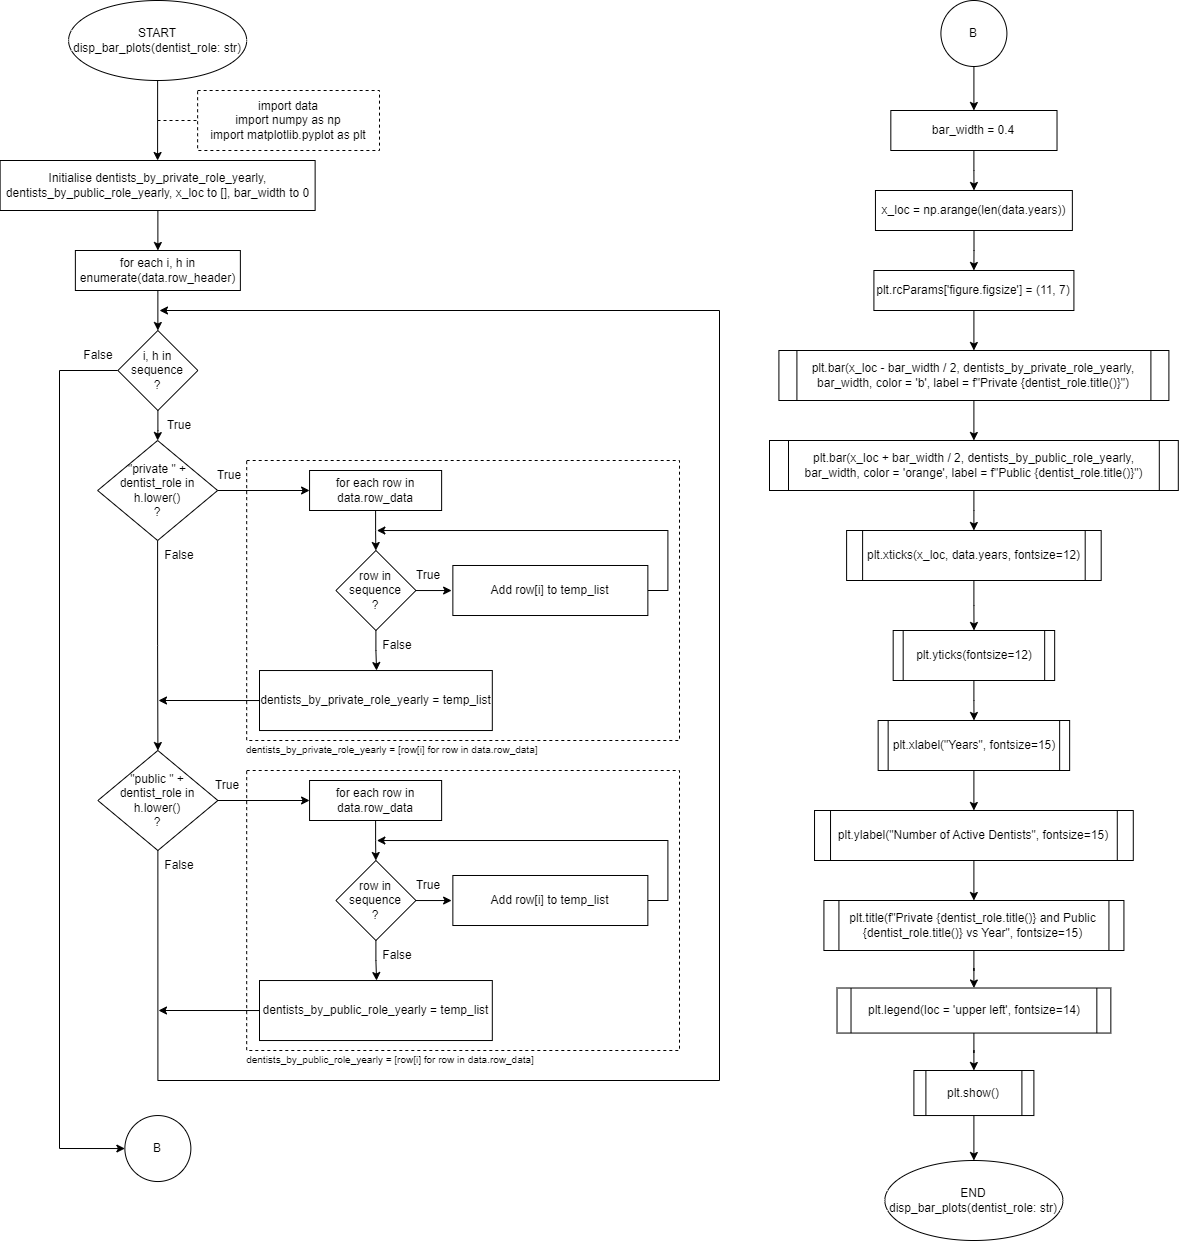

The diagram above was exported from draw.io. Its source (the exported page's mxGraphModel, read from the mxfile embedded in the PNG):
<mxGraphModel dx="1002" dy="573" grid="1" gridSize="10" guides="1" tooltips="1" connect="1" arrows="1" fold="1" page="1" pageScale="1" pageWidth="850" pageHeight="1100" math="0" shadow="0">
  <root>
    <mxCell id="0" />
    <mxCell id="1" parent="0" />
    <mxCell id="F1rEGI-G_MPweLG45hTM-47" value="" style="rounded=0;whiteSpace=wrap;html=1;glass=0;fillColor=none;dashed=1;" parent="1" vertex="1">
      <mxGeometry x="317.19" y="770" width="432.81" height="280" as="geometry" />
    </mxCell>
    <mxCell id="F1rEGI-G_MPweLG45hTM-45" value="" style="rounded=0;whiteSpace=wrap;html=1;glass=0;fillColor=none;dashed=1;" parent="1" vertex="1">
      <mxGeometry x="317.19" y="460" width="432.81" height="280" as="geometry" />
    </mxCell>
    <mxCell id="F1rEGI-G_MPweLG45hTM-1" value="" style="edgeStyle=orthogonalEdgeStyle;rounded=0;orthogonalLoop=1;jettySize=auto;html=1;" parent="1" source="F1rEGI-G_MPweLG45hTM-2" target="F1rEGI-G_MPweLG45hTM-3" edge="1">
      <mxGeometry relative="1" as="geometry" />
    </mxCell>
    <mxCell id="F1rEGI-G_MPweLG45hTM-2" value="START&lt;br&gt;disp_bar_plots(dentist_role: str)" style="ellipse;whiteSpace=wrap;html=1;rounded=0;" parent="1" vertex="1">
      <mxGeometry x="139.07" width="178.12" height="80" as="geometry" />
    </mxCell>
    <mxCell id="F1rEGI-G_MPweLG45hTM-3" value="Initialise dentists_by_private_role_yearly, dentists_by_public_role_yearly, x_loc to [], bar_width to 0" style="whiteSpace=wrap;html=1;rounded=0;" parent="1" vertex="1">
      <mxGeometry x="70.63000000000001" y="160" width="315" height="50" as="geometry" />
    </mxCell>
    <mxCell id="F1rEGI-G_MPweLG45hTM-4" value="import data&lt;br&gt;import numpy as np&lt;br&gt;import matplotlib.pyplot as plt" style="rounded=0;whiteSpace=wrap;html=1;glass=0;dashed=1;" parent="1" vertex="1">
      <mxGeometry x="268.12" y="90" width="181.88" height="60" as="geometry" />
    </mxCell>
    <mxCell id="F1rEGI-G_MPweLG45hTM-5" value="" style="endArrow=none;dashed=1;html=1;rounded=0;strokeColor=default;entryX=0;entryY=0.5;entryDx=0;entryDy=0;" parent="1" target="F1rEGI-G_MPweLG45hTM-4" edge="1">
      <mxGeometry width="50" height="50" relative="1" as="geometry">
        <mxPoint x="228" y="120" as="sourcePoint" />
        <mxPoint x="420.12" y="340" as="targetPoint" />
      </mxGeometry>
    </mxCell>
    <mxCell id="F1rEGI-G_MPweLG45hTM-6" value="" style="edgeStyle=orthogonalEdgeStyle;rounded=0;orthogonalLoop=1;jettySize=auto;html=1;" parent="1" target="F1rEGI-G_MPweLG45hTM-8" edge="1">
      <mxGeometry relative="1" as="geometry">
        <mxPoint x="228.375" y="210" as="sourcePoint" />
      </mxGeometry>
    </mxCell>
    <mxCell id="F1rEGI-G_MPweLG45hTM-7" value="" style="edgeStyle=orthogonalEdgeStyle;rounded=0;orthogonalLoop=1;jettySize=auto;html=1;" parent="1" source="F1rEGI-G_MPweLG45hTM-8" target="F1rEGI-G_MPweLG45hTM-10" edge="1">
      <mxGeometry relative="1" as="geometry" />
    </mxCell>
    <mxCell id="F1rEGI-G_MPweLG45hTM-8" value="for each i, h in enumerate(data.row_header)" style="rounded=0;whiteSpace=wrap;html=1;" parent="1" vertex="1">
      <mxGeometry x="145.87" y="250" width="165" height="40" as="geometry" />
    </mxCell>
    <mxCell id="F1rEGI-G_MPweLG45hTM-14" value="" style="edgeStyle=orthogonalEdgeStyle;rounded=0;orthogonalLoop=1;jettySize=auto;html=1;" parent="1" source="F1rEGI-G_MPweLG45hTM-10" target="F1rEGI-G_MPweLG45hTM-13" edge="1">
      <mxGeometry relative="1" as="geometry" />
    </mxCell>
    <mxCell id="F1rEGI-G_MPweLG45hTM-88" style="edgeStyle=orthogonalEdgeStyle;rounded=0;orthogonalLoop=1;jettySize=auto;html=1;exitX=0;exitY=0.5;exitDx=0;exitDy=0;entryX=0;entryY=0.5;entryDx=0;entryDy=0;" parent="1" source="F1rEGI-G_MPweLG45hTM-10" target="F1rEGI-G_MPweLG45hTM-58" edge="1">
      <mxGeometry relative="1" as="geometry">
        <mxPoint x="130" y="1157.1111382378472" as="targetPoint" />
        <Array as="points">
          <mxPoint x="130" y="370" />
          <mxPoint x="130" y="1148" />
        </Array>
      </mxGeometry>
    </mxCell>
    <mxCell id="F1rEGI-G_MPweLG45hTM-10" value="i, h in sequence&lt;br&gt;?" style="rhombus;whiteSpace=wrap;html=1;" parent="1" vertex="1">
      <mxGeometry x="188.37" y="330" width="80" height="80" as="geometry" />
    </mxCell>
    <mxCell id="F1rEGI-G_MPweLG45hTM-11" value="True" style="text;html=1;strokeColor=none;fillColor=none;align=center;verticalAlign=middle;whiteSpace=wrap;rounded=0;" parent="1" vertex="1">
      <mxGeometry x="220" y="410" width="60" height="30" as="geometry" />
    </mxCell>
    <mxCell id="F1rEGI-G_MPweLG45hTM-12" value="False" style="text;html=1;strokeColor=none;fillColor=none;align=center;verticalAlign=middle;whiteSpace=wrap;rounded=0;" parent="1" vertex="1">
      <mxGeometry x="139.07" y="340" width="60" height="30" as="geometry" />
    </mxCell>
    <mxCell id="F1rEGI-G_MPweLG45hTM-16" value="" style="edgeStyle=orthogonalEdgeStyle;rounded=0;orthogonalLoop=1;jettySize=auto;html=1;" parent="1" source="F1rEGI-G_MPweLG45hTM-13" target="F1rEGI-G_MPweLG45hTM-15" edge="1">
      <mxGeometry relative="1" as="geometry" />
    </mxCell>
    <mxCell id="F1rEGI-G_MPweLG45hTM-29" value="" style="edgeStyle=orthogonalEdgeStyle;rounded=0;orthogonalLoop=1;jettySize=auto;html=1;exitX=1;exitY=0.5;exitDx=0;exitDy=0;" parent="1" source="F1rEGI-G_MPweLG45hTM-13" target="F1rEGI-G_MPweLG45hTM-20" edge="1">
      <mxGeometry relative="1" as="geometry">
        <mxPoint x="318.54000000000013" y="490" as="sourcePoint" />
      </mxGeometry>
    </mxCell>
    <mxCell id="F1rEGI-G_MPweLG45hTM-13" value="&quot;private &quot; + dentist_role in h.lower()&lt;br&gt;?" style="rhombus;whiteSpace=wrap;html=1;" parent="1" vertex="1">
      <mxGeometry x="168.13" y="440" width="120" height="100" as="geometry" />
    </mxCell>
    <mxCell id="F1rEGI-G_MPweLG45hTM-55" style="edgeStyle=orthogonalEdgeStyle;rounded=0;orthogonalLoop=1;jettySize=auto;html=1;exitX=0.5;exitY=1;exitDx=0;exitDy=0;" parent="1" source="F1rEGI-G_MPweLG45hTM-15" edge="1">
      <mxGeometry relative="1" as="geometry">
        <mxPoint x="230" y="310" as="targetPoint" />
        <Array as="points">
          <mxPoint x="228" y="1080" />
          <mxPoint x="790" y="1080" />
        </Array>
      </mxGeometry>
    </mxCell>
    <mxCell id="F1rEGI-G_MPweLG45hTM-15" value="&quot;public &quot; + dentist_role in h.lower()&lt;br&gt;?" style="rhombus;whiteSpace=wrap;html=1;" parent="1" vertex="1">
      <mxGeometry x="168.37" y="750" width="120" height="100" as="geometry" />
    </mxCell>
    <mxCell id="PahRThepeINyk3PYhxjF-1" style="edgeStyle=orthogonalEdgeStyle;rounded=0;orthogonalLoop=1;jettySize=auto;html=1;exitX=0;exitY=0.5;exitDx=0;exitDy=0;" edge="1" parent="1" source="F1rEGI-G_MPweLG45hTM-18">
      <mxGeometry relative="1" as="geometry">
        <mxPoint x="229" y="700" as="targetPoint" />
      </mxGeometry>
    </mxCell>
    <mxCell id="F1rEGI-G_MPweLG45hTM-18" value="dentists_by_private_role_yearly = temp_list" style="whiteSpace=wrap;html=1;rounded=0;" parent="1" vertex="1">
      <mxGeometry x="330" y="670.03" width="232.81" height="60" as="geometry" />
    </mxCell>
    <mxCell id="F1rEGI-G_MPweLG45hTM-19" value="" style="edgeStyle=orthogonalEdgeStyle;rounded=0;orthogonalLoop=1;jettySize=auto;html=1;" parent="1" source="F1rEGI-G_MPweLG45hTM-20" edge="1">
      <mxGeometry relative="1" as="geometry">
        <mxPoint x="446.34000000000003" y="550" as="targetPoint" />
      </mxGeometry>
    </mxCell>
    <mxCell id="F1rEGI-G_MPweLG45hTM-20" value="for each row in data.row_data" style="rounded=0;whiteSpace=wrap;html=1;" parent="1" vertex="1">
      <mxGeometry x="380.06" y="470" width="132.07" height="40" as="geometry" />
    </mxCell>
    <mxCell id="F1rEGI-G_MPweLG45hTM-21" value="" style="edgeStyle=orthogonalEdgeStyle;rounded=0;orthogonalLoop=1;jettySize=auto;html=1;" parent="1" source="F1rEGI-G_MPweLG45hTM-22" edge="1">
      <mxGeometry relative="1" as="geometry">
        <mxPoint x="447.06000000000006" y="670.03" as="targetPoint" />
      </mxGeometry>
    </mxCell>
    <mxCell id="F1rEGI-G_MPweLG45hTM-22" value="row in&lt;br&gt;sequence&lt;br&gt;?" style="rhombus;whiteSpace=wrap;html=1;" parent="1" vertex="1">
      <mxGeometry x="406.41" y="550" width="80" height="80" as="geometry" />
    </mxCell>
    <mxCell id="F1rEGI-G_MPweLG45hTM-23" value="" style="edgeStyle=orthogonalEdgeStyle;rounded=0;orthogonalLoop=1;jettySize=auto;html=1;" parent="1" edge="1">
      <mxGeometry relative="1" as="geometry">
        <mxPoint x="486.36652173913023" y="590.0434782608695" as="sourcePoint" />
        <mxPoint x="522.1065760869564" y="590.0434782608695" as="targetPoint" />
      </mxGeometry>
    </mxCell>
    <mxCell id="F1rEGI-G_MPweLG45hTM-24" value="True" style="text;html=1;strokeColor=none;fillColor=none;align=center;verticalAlign=middle;whiteSpace=wrap;rounded=0;" parent="1" vertex="1">
      <mxGeometry x="468.91" y="560" width="60" height="30" as="geometry" />
    </mxCell>
    <mxCell id="F1rEGI-G_MPweLG45hTM-25" style="edgeStyle=orthogonalEdgeStyle;rounded=0;orthogonalLoop=1;jettySize=auto;html=1;exitX=1;exitY=0.5;exitDx=0;exitDy=0;" parent="1" source="F1rEGI-G_MPweLG45hTM-26" edge="1">
      <mxGeometry relative="1" as="geometry">
        <mxPoint x="447.36" y="530.03" as="targetPoint" />
        <Array as="points">
          <mxPoint x="738.3599999999999" y="590.03" />
          <mxPoint x="738.3599999999999" y="530.03" />
          <mxPoint x="448.36" y="530.03" />
        </Array>
      </mxGeometry>
    </mxCell>
    <mxCell id="F1rEGI-G_MPweLG45hTM-26" value="Add row[i] to temp_list" style="rounded=0;whiteSpace=wrap;html=1;" parent="1" vertex="1">
      <mxGeometry x="523.36" y="564.99" width="195" height="50.02" as="geometry" />
    </mxCell>
    <mxCell id="F1rEGI-G_MPweLG45hTM-28" value="False" style="text;html=1;strokeColor=none;fillColor=none;align=center;verticalAlign=middle;whiteSpace=wrap;rounded=0;" parent="1" vertex="1">
      <mxGeometry x="438.36" y="630" width="60" height="30" as="geometry" />
    </mxCell>
    <mxCell id="F1rEGI-G_MPweLG45hTM-30" value="" style="edgeStyle=orthogonalEdgeStyle;rounded=0;orthogonalLoop=1;jettySize=auto;html=1;exitX=1;exitY=0.5;exitDx=0;exitDy=0;" parent="1" target="F1rEGI-G_MPweLG45hTM-33" edge="1">
      <mxGeometry relative="1" as="geometry">
        <mxPoint x="288.1300000000001" y="800" as="sourcePoint" />
      </mxGeometry>
    </mxCell>
    <mxCell id="PahRThepeINyk3PYhxjF-2" style="edgeStyle=orthogonalEdgeStyle;rounded=0;orthogonalLoop=1;jettySize=auto;html=1;exitX=0;exitY=0.5;exitDx=0;exitDy=0;" edge="1" parent="1" source="F1rEGI-G_MPweLG45hTM-31">
      <mxGeometry relative="1" as="geometry">
        <mxPoint x="229" y="1010" as="targetPoint" />
      </mxGeometry>
    </mxCell>
    <mxCell id="F1rEGI-G_MPweLG45hTM-31" value="dentists_by_public_role_yearly = temp_list" style="whiteSpace=wrap;html=1;rounded=0;" parent="1" vertex="1">
      <mxGeometry x="330" y="980.03" width="232.81" height="60" as="geometry" />
    </mxCell>
    <mxCell id="F1rEGI-G_MPweLG45hTM-32" value="" style="edgeStyle=orthogonalEdgeStyle;rounded=0;orthogonalLoop=1;jettySize=auto;html=1;" parent="1" source="F1rEGI-G_MPweLG45hTM-33" edge="1">
      <mxGeometry relative="1" as="geometry">
        <mxPoint x="446.34000000000003" y="860" as="targetPoint" />
      </mxGeometry>
    </mxCell>
    <mxCell id="F1rEGI-G_MPweLG45hTM-33" value="for each row in data.row_data" style="rounded=0;whiteSpace=wrap;html=1;" parent="1" vertex="1">
      <mxGeometry x="380.06" y="780" width="132.07" height="40" as="geometry" />
    </mxCell>
    <mxCell id="F1rEGI-G_MPweLG45hTM-34" value="" style="edgeStyle=orthogonalEdgeStyle;rounded=0;orthogonalLoop=1;jettySize=auto;html=1;" parent="1" source="F1rEGI-G_MPweLG45hTM-35" edge="1">
      <mxGeometry relative="1" as="geometry">
        <mxPoint x="447.06000000000006" y="980.03" as="targetPoint" />
      </mxGeometry>
    </mxCell>
    <mxCell id="F1rEGI-G_MPweLG45hTM-35" value="row in&lt;br&gt;sequence&lt;br&gt;?" style="rhombus;whiteSpace=wrap;html=1;" parent="1" vertex="1">
      <mxGeometry x="406.41" y="860" width="80" height="80" as="geometry" />
    </mxCell>
    <mxCell id="F1rEGI-G_MPweLG45hTM-36" value="" style="edgeStyle=orthogonalEdgeStyle;rounded=0;orthogonalLoop=1;jettySize=auto;html=1;" parent="1" edge="1">
      <mxGeometry relative="1" as="geometry">
        <mxPoint x="486.36652173913023" y="900.0434782608695" as="sourcePoint" />
        <mxPoint x="522.1065760869564" y="900.0434782608695" as="targetPoint" />
      </mxGeometry>
    </mxCell>
    <mxCell id="F1rEGI-G_MPweLG45hTM-37" value="True" style="text;html=1;strokeColor=none;fillColor=none;align=center;verticalAlign=middle;whiteSpace=wrap;rounded=0;" parent="1" vertex="1">
      <mxGeometry x="468.91" y="870" width="60" height="30" as="geometry" />
    </mxCell>
    <mxCell id="F1rEGI-G_MPweLG45hTM-38" style="edgeStyle=orthogonalEdgeStyle;rounded=0;orthogonalLoop=1;jettySize=auto;html=1;exitX=1;exitY=0.5;exitDx=0;exitDy=0;" parent="1" source="F1rEGI-G_MPweLG45hTM-39" edge="1">
      <mxGeometry relative="1" as="geometry">
        <mxPoint x="447.36" y="840.03" as="targetPoint" />
        <Array as="points">
          <mxPoint x="738.3599999999999" y="900.03" />
          <mxPoint x="738.3599999999999" y="840.03" />
          <mxPoint x="448.36" y="840.03" />
        </Array>
      </mxGeometry>
    </mxCell>
    <mxCell id="F1rEGI-G_MPweLG45hTM-39" value="Add row[i] to temp_list" style="rounded=0;whiteSpace=wrap;html=1;" parent="1" vertex="1">
      <mxGeometry x="523.36" y="874.99" width="195" height="50.02" as="geometry" />
    </mxCell>
    <mxCell id="F1rEGI-G_MPweLG45hTM-40" value="False" style="text;html=1;strokeColor=none;fillColor=none;align=center;verticalAlign=middle;whiteSpace=wrap;rounded=0;" parent="1" vertex="1">
      <mxGeometry x="438.36" y="940" width="60" height="30" as="geometry" />
    </mxCell>
    <mxCell id="F1rEGI-G_MPweLG45hTM-41" value="True" style="text;html=1;strokeColor=none;fillColor=none;align=center;verticalAlign=middle;whiteSpace=wrap;rounded=0;" parent="1" vertex="1">
      <mxGeometry x="270" y="460" width="60" height="30" as="geometry" />
    </mxCell>
    <mxCell id="F1rEGI-G_MPweLG45hTM-43" value="True" style="text;html=1;strokeColor=none;fillColor=none;align=center;verticalAlign=middle;whiteSpace=wrap;rounded=0;" parent="1" vertex="1">
      <mxGeometry x="268.12" y="770" width="60" height="30" as="geometry" />
    </mxCell>
    <mxCell id="F1rEGI-G_MPweLG45hTM-44" value="False" style="text;html=1;strokeColor=none;fillColor=none;align=center;verticalAlign=middle;whiteSpace=wrap;rounded=0;" parent="1" vertex="1">
      <mxGeometry x="220" y="540" width="60" height="30" as="geometry" />
    </mxCell>
    <mxCell id="F1rEGI-G_MPweLG45hTM-46" value="&lt;font style=&quot;font-size: 10px;&quot;&gt;dentists_by_private_role_yearly = [row[i] for row in data.row_data]&amp;nbsp;&amp;nbsp;&lt;/font&gt;" style="text;html=1;strokeColor=none;fillColor=none;align=center;verticalAlign=middle;whiteSpace=wrap;rounded=0;glass=0;dashed=1;" parent="1" vertex="1">
      <mxGeometry x="310.87" y="734.03" width="309.13" height="30" as="geometry" />
    </mxCell>
    <mxCell id="F1rEGI-G_MPweLG45hTM-48" value="&lt;font style=&quot;font-size: 10px;&quot;&gt;dentists_by_public_role_yearly = [row[i] for row in data.row_data]&lt;/font&gt;" style="text;html=1;strokeColor=none;fillColor=none;align=center;verticalAlign=middle;whiteSpace=wrap;rounded=0;glass=0;dashed=1;" parent="1" vertex="1">
      <mxGeometry x="312.03" y="1044.03" width="297.97" height="30" as="geometry" />
    </mxCell>
    <mxCell id="F1rEGI-G_MPweLG45hTM-53" value="False" style="text;html=1;strokeColor=none;fillColor=none;align=center;verticalAlign=middle;whiteSpace=wrap;rounded=0;" parent="1" vertex="1">
      <mxGeometry x="220" y="850" width="60" height="30" as="geometry" />
    </mxCell>
    <mxCell id="F1rEGI-G_MPweLG45hTM-58" value="B" style="ellipse;whiteSpace=wrap;html=1;aspect=fixed;" parent="1" vertex="1">
      <mxGeometry x="195.37" y="1115.04" width="66" height="66" as="geometry" />
    </mxCell>
    <mxCell id="F1rEGI-G_MPweLG45hTM-59" value="" style="edgeStyle=orthogonalEdgeStyle;rounded=0;orthogonalLoop=1;jettySize=auto;html=1;" parent="1" source="F1rEGI-G_MPweLG45hTM-60" edge="1">
      <mxGeometry relative="1" as="geometry">
        <mxPoint x="1044.41" y="110" as="targetPoint" />
      </mxGeometry>
    </mxCell>
    <mxCell id="F1rEGI-G_MPweLG45hTM-60" value="B" style="ellipse;whiteSpace=wrap;html=1;aspect=fixed;" parent="1" vertex="1">
      <mxGeometry x="1011.4100000000001" width="66" height="66" as="geometry" />
    </mxCell>
    <mxCell id="F1rEGI-G_MPweLG45hTM-61" value="" style="edgeStyle=orthogonalEdgeStyle;rounded=0;orthogonalLoop=1;jettySize=auto;html=1;" parent="1" source="F1rEGI-G_MPweLG45hTM-62" target="F1rEGI-G_MPweLG45hTM-63" edge="1">
      <mxGeometry relative="1" as="geometry" />
    </mxCell>
    <mxCell id="F1rEGI-G_MPweLG45hTM-62" value="plt.rcParams['figure.figsize'] = (11, 7)" style="rounded=0;whiteSpace=wrap;html=1;" parent="1" vertex="1">
      <mxGeometry x="944.41" y="270" width="200" height="40" as="geometry" />
    </mxCell>
    <mxCell id="F1rEGI-G_MPweLG45hTM-86" value="" style="edgeStyle=orthogonalEdgeStyle;rounded=0;orthogonalLoop=1;jettySize=auto;html=1;" parent="1" source="F1rEGI-G_MPweLG45hTM-63" target="F1rEGI-G_MPweLG45hTM-85" edge="1">
      <mxGeometry relative="1" as="geometry" />
    </mxCell>
    <mxCell id="F1rEGI-G_MPweLG45hTM-63" value="&lt;div&gt;plt.bar(x_loc - bar_width / 2, dentists_by_private_role_yearly, bar_width,&amp;nbsp;&lt;span style=&quot;background-color: initial;&quot;&gt;color = 'b', label = f&quot;Private {dentist_role.title()}&quot;)&lt;/span&gt;&lt;/div&gt;" style="shape=process;whiteSpace=wrap;html=1;backgroundOutline=1;rounded=0;size=0.046237827585409313;" parent="1" vertex="1">
      <mxGeometry x="849.41" y="350" width="389.99" height="50" as="geometry" />
    </mxCell>
    <mxCell id="F1rEGI-G_MPweLG45hTM-64" value="" style="edgeStyle=orthogonalEdgeStyle;rounded=0;orthogonalLoop=1;jettySize=auto;html=1;" parent="1" target="F1rEGI-G_MPweLG45hTM-65" edge="1">
      <mxGeometry relative="1" as="geometry">
        <mxPoint x="1044.4" y="490" as="sourcePoint" />
      </mxGeometry>
    </mxCell>
    <mxCell id="F1rEGI-G_MPweLG45hTM-87" value="" style="edgeStyle=orthogonalEdgeStyle;rounded=0;orthogonalLoop=1;jettySize=auto;html=1;" parent="1" source="F1rEGI-G_MPweLG45hTM-65" target="F1rEGI-G_MPweLG45hTM-70" edge="1">
      <mxGeometry relative="1" as="geometry" />
    </mxCell>
    <mxCell id="F1rEGI-G_MPweLG45hTM-65" value="plt.xticks(x_loc, data.years, fontsize=12)" style="shape=process;whiteSpace=wrap;html=1;backgroundOutline=1;rounded=0;size=0.06191950464396285;" parent="1" vertex="1">
      <mxGeometry x="917.11" y="530" width="254.58" height="50" as="geometry" />
    </mxCell>
    <mxCell id="F1rEGI-G_MPweLG45hTM-67" value="" style="edgeStyle=orthogonalEdgeStyle;rounded=0;orthogonalLoop=1;jettySize=auto;html=1;" parent="1" target="F1rEGI-G_MPweLG45hTM-68" edge="1">
      <mxGeometry relative="1" as="geometry">
        <mxPoint x="1044.4" y="680" as="sourcePoint" />
      </mxGeometry>
    </mxCell>
    <mxCell id="F1rEGI-G_MPweLG45hTM-68" value="plt.xlabel(&quot;Years&quot;, fontsize=15)" style="shape=process;whiteSpace=wrap;html=1;backgroundOutline=1;rounded=0;size=0.05221932114882506;" parent="1" vertex="1">
      <mxGeometry x="948.65" y="720" width="191.5" height="50" as="geometry" />
    </mxCell>
    <mxCell id="F1rEGI-G_MPweLG45hTM-69" value="" style="edgeStyle=orthogonalEdgeStyle;rounded=0;orthogonalLoop=1;jettySize=auto;html=1;" parent="1" edge="1">
      <mxGeometry relative="1" as="geometry">
        <mxPoint x="1044.4" y="770" as="sourcePoint" />
        <mxPoint x="1044.4" y="810" as="targetPoint" />
      </mxGeometry>
    </mxCell>
    <mxCell id="F1rEGI-G_MPweLG45hTM-70" value="plt.yticks(fontsize=12)" style="shape=process;whiteSpace=wrap;html=1;backgroundOutline=1;rounded=0;size=0.06191950464396285;" parent="1" vertex="1">
      <mxGeometry x="963.6700000000001" y="630" width="161.5" height="50" as="geometry" />
    </mxCell>
    <mxCell id="F1rEGI-G_MPweLG45hTM-71" value="" style="edgeStyle=orthogonalEdgeStyle;rounded=0;orthogonalLoop=1;jettySize=auto;html=1;" parent="1" source="F1rEGI-G_MPweLG45hTM-72" target="F1rEGI-G_MPweLG45hTM-74" edge="1">
      <mxGeometry relative="1" as="geometry" />
    </mxCell>
    <mxCell id="F1rEGI-G_MPweLG45hTM-72" value="plt.ylabel(&quot;Number of Active Dentists&quot;, fontsize=15)" style="shape=process;whiteSpace=wrap;html=1;backgroundOutline=1;rounded=0;size=0.051356862745097695;" parent="1" vertex="1">
      <mxGeometry x="885.03" y="810" width="318.75" height="50" as="geometry" />
    </mxCell>
    <mxCell id="F1rEGI-G_MPweLG45hTM-73" value="" style="edgeStyle=orthogonalEdgeStyle;rounded=0;orthogonalLoop=1;jettySize=auto;html=1;" parent="1" source="F1rEGI-G_MPweLG45hTM-74" target="F1rEGI-G_MPweLG45hTM-76" edge="1">
      <mxGeometry relative="1" as="geometry" />
    </mxCell>
    <mxCell id="F1rEGI-G_MPweLG45hTM-74" value="plt.title(f&quot;Private {dentist_role.title()} and Public {dentist_role.title()} vs Year&quot;, fontsize=15)" style="shape=process;whiteSpace=wrap;html=1;backgroundOutline=1;rounded=0;size=0.051356862745097695;" parent="1" vertex="1">
      <mxGeometry x="894.4200000000001" y="900" width="300.01" height="50" as="geometry" />
    </mxCell>
    <mxCell id="F1rEGI-G_MPweLG45hTM-75" value="" style="edgeStyle=orthogonalEdgeStyle;rounded=0;orthogonalLoop=1;jettySize=auto;html=1;" parent="1" source="F1rEGI-G_MPweLG45hTM-76" target="F1rEGI-G_MPweLG45hTM-78" edge="1">
      <mxGeometry relative="1" as="geometry" />
    </mxCell>
    <mxCell id="F1rEGI-G_MPweLG45hTM-76" value="plt.legend(loc = 'upper left', fontsize=14)" style="shape=process;whiteSpace=wrap;html=1;backgroundOutline=1;size=0.05047111240961275;" parent="1" vertex="1">
      <mxGeometry x="907.52" y="987.51" width="273.82" height="45.04" as="geometry" />
    </mxCell>
    <mxCell id="F1rEGI-G_MPweLG45hTM-77" value="" style="edgeStyle=orthogonalEdgeStyle;rounded=0;orthogonalLoop=1;jettySize=auto;html=1;" parent="1" source="F1rEGI-G_MPweLG45hTM-78" target="F1rEGI-G_MPweLG45hTM-79" edge="1">
      <mxGeometry relative="1" as="geometry" />
    </mxCell>
    <mxCell id="F1rEGI-G_MPweLG45hTM-78" value="plt.show()" style="shape=process;whiteSpace=wrap;html=1;backgroundOutline=1;" parent="1" vertex="1">
      <mxGeometry x="984.4000000000001" y="1070" width="120" height="45.04" as="geometry" />
    </mxCell>
    <mxCell id="F1rEGI-G_MPweLG45hTM-79" value="END&lt;br&gt;disp_bar_plots(dentist_role: str)" style="ellipse;whiteSpace=wrap;html=1;rounded=0;" parent="1" vertex="1">
      <mxGeometry x="955.3400000000001" y="1160" width="178.12" height="80" as="geometry" />
    </mxCell>
    <mxCell id="F1rEGI-G_MPweLG45hTM-83" value="" style="edgeStyle=orthogonalEdgeStyle;rounded=0;orthogonalLoop=1;jettySize=auto;html=1;" parent="1" source="F1rEGI-G_MPweLG45hTM-80" target="F1rEGI-G_MPweLG45hTM-82" edge="1">
      <mxGeometry relative="1" as="geometry" />
    </mxCell>
    <mxCell id="F1rEGI-G_MPweLG45hTM-80" value="bar_width = 0.4" style="rounded=0;whiteSpace=wrap;html=1;" parent="1" vertex="1">
      <mxGeometry x="961.33" y="110" width="166.19" height="40" as="geometry" />
    </mxCell>
    <mxCell id="F1rEGI-G_MPweLG45hTM-84" value="" style="edgeStyle=orthogonalEdgeStyle;rounded=0;orthogonalLoop=1;jettySize=auto;html=1;" parent="1" source="F1rEGI-G_MPweLG45hTM-82" target="F1rEGI-G_MPweLG45hTM-62" edge="1">
      <mxGeometry relative="1" as="geometry" />
    </mxCell>
    <mxCell id="F1rEGI-G_MPweLG45hTM-82" value="x_loc = np.arange(len(data.years))" style="rounded=0;whiteSpace=wrap;html=1;" parent="1" vertex="1">
      <mxGeometry x="945.95" y="190" width="196.91" height="40" as="geometry" />
    </mxCell>
    <mxCell id="F1rEGI-G_MPweLG45hTM-85" value="&lt;div&gt;plt.bar(x_loc + bar_width / 2, dentists_by_public_role_yearly, bar_width,&amp;nbsp;&lt;span style=&quot;background-color: initial;&quot;&gt;color = 'orange', label = f&quot;Public {dentist_role.title()}&quot;)&lt;/span&gt;&lt;/div&gt;" style="shape=process;whiteSpace=wrap;html=1;backgroundOutline=1;rounded=0;size=0.046237827585409313;" parent="1" vertex="1">
      <mxGeometry x="840.0000000000001" y="440" width="408.8" height="50" as="geometry" />
    </mxCell>
  </root>
</mxGraphModel>